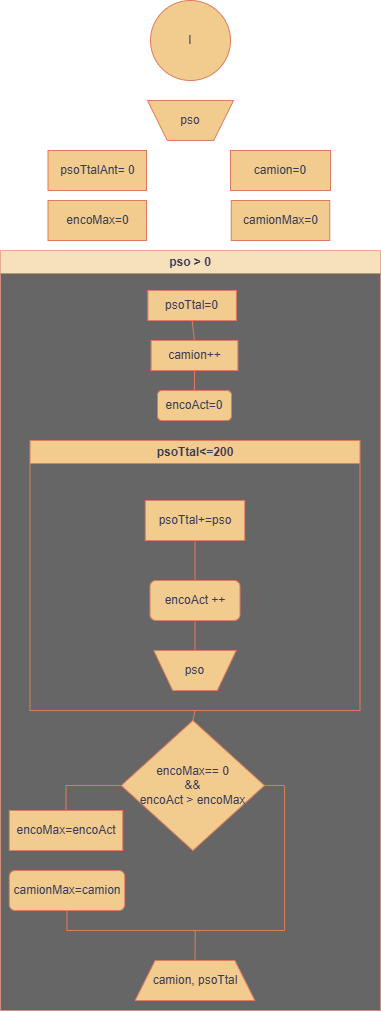

The diagram above was exported from draw.io. Its source (the exported page's mxGraphModel, read from the mxfile embedded in the PNG):
<mxGraphModel dx="571" dy="991" grid="1" gridSize="10" guides="1" tooltips="1" connect="1" arrows="1" fold="1" page="1" pageScale="1" pageWidth="827" pageHeight="1169" background="#FFFFFF" math="0" shadow="0">
  <root>
    <mxCell id="0" />
    <mxCell id="1" parent="0" />
    <mxCell id="t6gdmsQepSFY5HUGDYpu-1" parent="1" style="ellipse;whiteSpace=wrap;html=1;aspect=fixed;labelBackgroundColor=none;fillColor=#F2CC8F;strokeColor=#E07A5F;fontColor=#393C56;" value="I" vertex="1">
      <mxGeometry height="80" width="80" x="374" y="10" as="geometry" />
    </mxCell>
    <mxCell id="t6gdmsQepSFY5HUGDYpu-2" parent="1" style="swimlane;whiteSpace=wrap;html=1;labelBackgroundColor=none;fillColor=#F2CC8F;strokeColor=#E07A5F;fontColor=#393C56;fillStyle=auto;opacity=60;swimlaneFillColor=light-dark(default, #480a0a);gradientColor=none;" value="pso &amp;gt; 0" vertex="1">
      <mxGeometry height="760" width="380" x="224" y="260" as="geometry" />
    </mxCell>
    <mxCell id="t6gdmsQepSFY5HUGDYpu-3" parent="t6gdmsQepSFY5HUGDYpu-2" style="swimlane;whiteSpace=wrap;html=1;labelBackgroundColor=none;fillColor=#F2CC8F;strokeColor=#E07A5F;fontColor=#393C56;" value="psoTtal&amp;lt;=200" vertex="1">
      <mxGeometry height="270" width="330" x="29.5" y="190" as="geometry" />
    </mxCell>
    <mxCell id="t6gdmsQepSFY5HUGDYpu-8" parent="t6gdmsQepSFY5HUGDYpu-3" style="rounded=0;whiteSpace=wrap;html=1;labelBackgroundColor=none;fillColor=#F2CC8F;strokeColor=#E07A5F;fontColor=#393C56;" value="psoTtal+=pso" vertex="1">
      <mxGeometry height="40" width="99.5" x="115.25" y="60" as="geometry" />
    </mxCell>
    <mxCell id="t6gdmsQepSFY5HUGDYpu-21" edge="1" parent="t6gdmsQepSFY5HUGDYpu-3" source="t6gdmsQepSFY5HUGDYpu-9" style="edgeStyle=none;curved=1;rounded=0;orthogonalLoop=1;jettySize=auto;html=1;exitX=0.5;exitY=1;exitDx=0;exitDy=0;entryX=0.5;entryY=1;entryDx=0;entryDy=0;fontSize=12;startSize=8;endSize=8;endArrow=none;endFill=0;labelBackgroundColor=none;strokeColor=#E07A5F;fontColor=default;" target="t6gdmsQepSFY5HUGDYpu-15">
      <mxGeometry relative="1" as="geometry" />
    </mxCell>
    <mxCell id="t6gdmsQepSFY5HUGDYpu-9" parent="t6gdmsQepSFY5HUGDYpu-3" style="verticalLabelPosition=middle;verticalAlign=middle;html=1;shape=trapezoid;perimeter=trapezoidPerimeter;whiteSpace=wrap;size=0.23;arcSize=10;flipV=1;labelPosition=center;align=center;legacyAnchorPoints=0;labelBackgroundColor=none;fillColor=#F2CC8F;strokeColor=#E07A5F;fontColor=#393C56;" value="pso" vertex="1">
      <mxGeometry height="40" width="82.5" x="123.75" y="210" as="geometry" />
    </mxCell>
    <mxCell id="t6gdmsQepSFY5HUGDYpu-23" edge="1" parent="t6gdmsQepSFY5HUGDYpu-3" source="t6gdmsQepSFY5HUGDYpu-15" style="edgeStyle=none;curved=1;rounded=0;orthogonalLoop=1;jettySize=auto;html=1;exitX=0.5;exitY=0;exitDx=0;exitDy=0;entryX=0.5;entryY=1;entryDx=0;entryDy=0;fontSize=12;startSize=8;endSize=8;endArrow=none;endFill=0;labelBackgroundColor=none;strokeColor=#E07A5F;fontColor=default;" target="t6gdmsQepSFY5HUGDYpu-8">
      <mxGeometry relative="1" as="geometry" />
    </mxCell>
    <mxCell id="t6gdmsQepSFY5HUGDYpu-15" parent="t6gdmsQepSFY5HUGDYpu-3" style="rounded=1;whiteSpace=wrap;html=1;labelBackgroundColor=none;fillColor=#F2CC8F;strokeColor=#E07A5F;fontColor=#393C56;" value="encoAct ++" vertex="1">
      <mxGeometry height="40" width="90" x="120" y="140" as="geometry" />
    </mxCell>
    <mxCell id="t6gdmsQepSFY5HUGDYpu-6" parent="t6gdmsQepSFY5HUGDYpu-2" style="rounded=0;whiteSpace=wrap;html=1;labelBackgroundColor=none;fillColor=#F2CC8F;strokeColor=#E07A5F;fontColor=#393C56;" value="psoTtal=0" vertex="1">
      <mxGeometry height="30" width="88.5" x="147.38" y="40" as="geometry" />
    </mxCell>
    <mxCell id="t6gdmsQepSFY5HUGDYpu-25" edge="1" parent="t6gdmsQepSFY5HUGDYpu-2" source="t6gdmsQepSFY5HUGDYpu-7" style="edgeStyle=none;curved=1;rounded=0;orthogonalLoop=1;jettySize=auto;html=1;exitX=0.5;exitY=0;exitDx=0;exitDy=0;entryX=0.5;entryY=1;entryDx=0;entryDy=0;fontSize=12;startSize=8;endSize=8;endArrow=none;endFill=0;labelBackgroundColor=none;strokeColor=#E07A5F;fontColor=default;" target="t6gdmsQepSFY5HUGDYpu-6">
      <mxGeometry relative="1" as="geometry" />
    </mxCell>
    <mxCell id="t6gdmsQepSFY5HUGDYpu-7" parent="t6gdmsQepSFY5HUGDYpu-2" style="rounded=0;whiteSpace=wrap;html=1;labelBackgroundColor=none;fillColor=#F2CC8F;strokeColor=#E07A5F;fontColor=#393C56;" value="camion++" vertex="1">
      <mxGeometry height="30" width="86.81" x="150.59" y="90" as="geometry" />
    </mxCell>
    <mxCell id="t6gdmsQepSFY5HUGDYpu-19" edge="1" parent="t6gdmsQepSFY5HUGDYpu-2" source="t6gdmsQepSFY5HUGDYpu-10" style="edgeStyle=none;curved=1;rounded=0;orthogonalLoop=1;jettySize=auto;html=1;exitX=0.5;exitY=0;exitDx=0;exitDy=0;fontSize=12;startSize=8;endSize=8;endArrow=none;endFill=0;labelBackgroundColor=none;strokeColor=#E07A5F;fontColor=default;">
      <mxGeometry relative="1" as="geometry">
        <mxPoint x="194.75" y="680.0000000000002" as="targetPoint" />
      </mxGeometry>
    </mxCell>
    <mxCell id="t6gdmsQepSFY5HUGDYpu-10" parent="t6gdmsQepSFY5HUGDYpu-2" style="shape=trapezoid;perimeter=trapezoidPerimeter;whiteSpace=wrap;html=1;fixedSize=1;labelBackgroundColor=none;fillColor=#F2CC8F;strokeColor=#E07A5F;fontColor=#393C56;" value="camion, psoTtal" vertex="1">
      <mxGeometry height="40" width="119.75" x="134.62" y="710" as="geometry" />
    </mxCell>
    <mxCell id="t6gdmsQepSFY5HUGDYpu-14" edge="1" parent="t6gdmsQepSFY5HUGDYpu-2" source="t6gdmsQepSFY5HUGDYpu-12" style="edgeStyle=orthogonalEdgeStyle;rounded=0;orthogonalLoop=1;jettySize=auto;html=1;exitX=0;exitY=0.5;exitDx=0;exitDy=0;entryX=0.5;entryY=0;entryDx=0;entryDy=0;fontSize=12;startSize=8;endSize=8;endArrow=none;endFill=0;labelBackgroundColor=none;strokeColor=#E07A5F;fontColor=default;" target="t6gdmsQepSFY5HUGDYpu-13">
      <mxGeometry relative="1" as="geometry" />
    </mxCell>
    <mxCell id="t6gdmsQepSFY5HUGDYpu-18" edge="1" parent="t6gdmsQepSFY5HUGDYpu-2" source="t6gdmsQepSFY5HUGDYpu-12" style="edgeStyle=orthogonalEdgeStyle;rounded=0;orthogonalLoop=1;jettySize=auto;html=1;exitX=1;exitY=0.5;exitDx=0;exitDy=0;entryX=0.5;entryY=1;entryDx=0;entryDy=0;fontSize=12;startSize=8;endSize=8;endArrow=none;endFill=0;labelBackgroundColor=none;strokeColor=#E07A5F;fontColor=default;" target="t6gdmsQepSFY5HUGDYpu-17">
      <mxGeometry relative="1" as="geometry" />
    </mxCell>
    <mxCell id="t6gdmsQepSFY5HUGDYpu-20" edge="1" parent="t6gdmsQepSFY5HUGDYpu-2" source="t6gdmsQepSFY5HUGDYpu-12" style="edgeStyle=none;curved=1;rounded=0;orthogonalLoop=1;jettySize=auto;html=1;exitX=0.5;exitY=0;exitDx=0;exitDy=0;entryX=0.5;entryY=1;entryDx=0;entryDy=0;fontSize=12;startSize=8;endSize=8;endArrow=none;endFill=0;labelBackgroundColor=none;strokeColor=#E07A5F;fontColor=default;" target="t6gdmsQepSFY5HUGDYpu-3">
      <mxGeometry relative="1" as="geometry" />
    </mxCell>
    <mxCell id="t6gdmsQepSFY5HUGDYpu-12" parent="t6gdmsQepSFY5HUGDYpu-2" style="rhombus;whiteSpace=wrap;html=1;labelBackgroundColor=none;fillColor=#F2CC8F;strokeColor=#E07A5F;fontColor=#393C56;" value="encoMax== 0&lt;br&gt;&amp;amp;&amp;amp;&lt;br&gt;encoAct &amp;gt; encoMax" vertex="1">
      <mxGeometry height="130" width="143.25" x="120.75" y="470" as="geometry" />
    </mxCell>
    <mxCell id="t6gdmsQepSFY5HUGDYpu-13" parent="t6gdmsQepSFY5HUGDYpu-2" style="rounded=0;whiteSpace=wrap;html=1;labelBackgroundColor=none;fillColor=#F2CC8F;strokeColor=#E07A5F;fontColor=#393C56;" value="encoMax=encoAct" vertex="1">
      <mxGeometry height="40" width="113.5" x="8.75" y="560" as="geometry" />
    </mxCell>
    <mxCell id="t6gdmsQepSFY5HUGDYpu-24" edge="1" parent="t6gdmsQepSFY5HUGDYpu-2" source="t6gdmsQepSFY5HUGDYpu-16" style="edgeStyle=none;curved=1;rounded=0;orthogonalLoop=1;jettySize=auto;html=1;exitX=0.5;exitY=0;exitDx=0;exitDy=0;entryX=0.5;entryY=1;entryDx=0;entryDy=0;fontSize=12;startSize=8;endSize=8;endArrow=none;endFill=0;labelBackgroundColor=none;strokeColor=#E07A5F;fontColor=default;" target="t6gdmsQepSFY5HUGDYpu-7">
      <mxGeometry relative="1" as="geometry" />
    </mxCell>
    <mxCell id="t6gdmsQepSFY5HUGDYpu-16" parent="t6gdmsQepSFY5HUGDYpu-2" style="rounded=1;whiteSpace=wrap;html=1;labelBackgroundColor=none;fillColor=#F2CC8F;strokeColor=#E07A5F;fontColor=#393C56;" value="encoAct=0" vertex="1">
      <mxGeometry height="30" width="74" x="157" y="140" as="geometry" />
    </mxCell>
    <mxCell id="t6gdmsQepSFY5HUGDYpu-17" parent="t6gdmsQepSFY5HUGDYpu-2" style="rounded=1;whiteSpace=wrap;html=1;labelBackgroundColor=none;fillColor=#F2CC8F;strokeColor=#E07A5F;fontColor=#393C56;" value="camionMax=camion" vertex="1">
      <mxGeometry height="40" width="115.5" x="8.75" y="620" as="geometry" />
    </mxCell>
    <mxCell id="t6gdmsQepSFY5HUGDYpu-5" parent="1" style="verticalLabelPosition=middle;verticalAlign=middle;html=1;shape=trapezoid;perimeter=trapezoidPerimeter;whiteSpace=wrap;size=0.23;arcSize=10;flipV=1;labelPosition=center;align=center;legacyAnchorPoints=0;labelBackgroundColor=none;fillColor=#F2CC8F;strokeColor=#E07A5F;fontColor=#393C56;" value="pso" vertex="1">
      <mxGeometry height="40" width="86" x="371" y="110" as="geometry" />
    </mxCell>
    <mxCell id="t6gdmsQepSFY5HUGDYpu-4" parent="1" style="rounded=0;whiteSpace=wrap;html=1;labelBackgroundColor=none;fillColor=#F2CC8F;strokeColor=#E07A5F;fontColor=#393C56;" value="camion=0" vertex="1">
      <mxGeometry height="40" width="100" x="454" y="160" as="geometry" />
    </mxCell>
    <mxCell id="t6gdmsQepSFY5HUGDYpu-11" parent="1" style="rounded=0;whiteSpace=wrap;html=1;labelBackgroundColor=none;fillColor=#F2CC8F;strokeColor=#E07A5F;fontColor=#393C56;" value="psoTtalAnt= 0" vertex="1">
      <mxGeometry height="40" width="98.5" x="271.5" y="160" as="geometry" />
    </mxCell>
    <mxCell id="t6gdmsQepSFY5HUGDYpu-27" parent="1" style="rounded=0;whiteSpace=wrap;html=1;labelBackgroundColor=none;fillColor=#F2CC8F;strokeColor=#E07A5F;fontColor=#393C56;" value="encoMax=0" vertex="1">
      <mxGeometry height="40" width="98.5" x="271.5" y="210" as="geometry" />
    </mxCell>
    <mxCell id="t6gdmsQepSFY5HUGDYpu-29" parent="1" style="rounded=0;whiteSpace=wrap;html=1;strokeColor=#E07A5F;fontColor=#393C56;fillColor=#F2CC8F;" value="camionMax=0" vertex="1">
      <mxGeometry height="40" width="98.5" x="454.75" y="210" as="geometry" />
    </mxCell>
  </root>
</mxGraphModel>